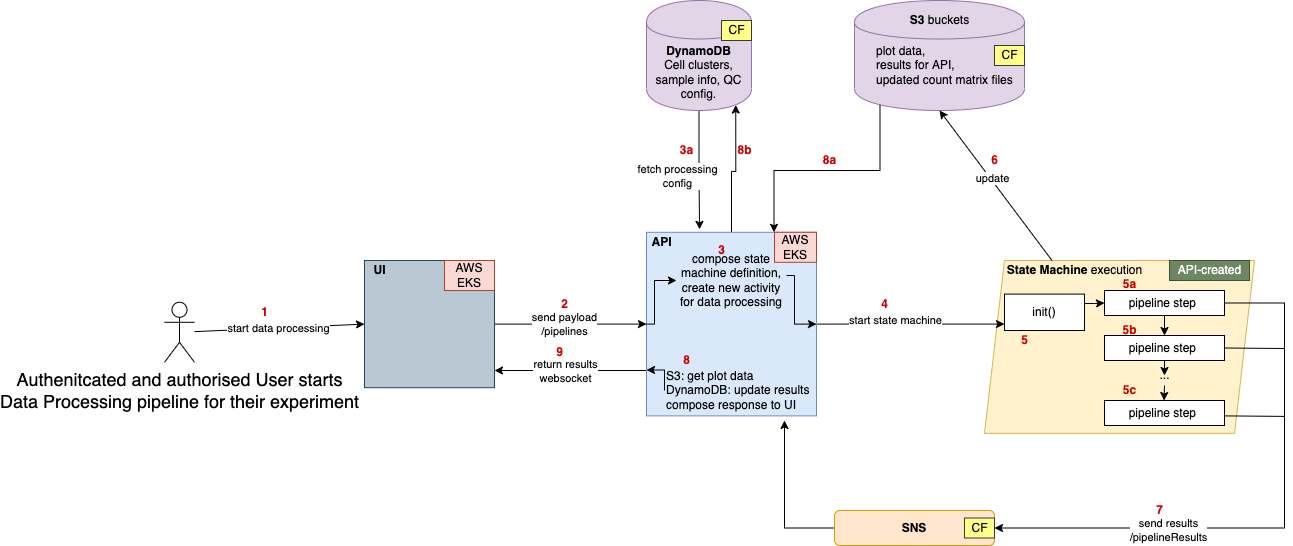

The diagram above was exported from draw.io. Its source (the exported page's mxGraphModel, read from the mxfile embedded in the PNG):
<mxGraphModel dx="3151" dy="855" grid="1" gridSize="10" guides="1" tooltips="1" connect="1" arrows="1" fold="1" page="1" pageScale="1" pageWidth="827" pageHeight="1169" math="0" shadow="0">
  <root>
    <mxCell id="0" />
    <mxCell id="1" parent="0" />
    <mxCell id="ykhu8tHfusVoIB7wBKpm-20" value="" style="shape=parallelogram;perimeter=parallelogramPerimeter;whiteSpace=wrap;html=1;fixedSize=1;fillColor=#fff2cc;strokeColor=#d6b656;" parent="1" vertex="1">
      <mxGeometry x="-160" y="260" width="270" height="172.81" as="geometry" />
    </mxCell>
    <mxCell id="ykhu8tHfusVoIB7wBKpm-5" style="edgeStyle=orthogonalEdgeStyle;rounded=0;orthogonalLoop=1;jettySize=auto;html=1;exitX=1;exitY=0.5;exitDx=0;exitDy=0;entryX=0;entryY=0.5;entryDx=0;entryDy=0;" parent="1" source="ykhu8tHfusVoIB7wBKpm-1" target="ykhu8tHfusVoIB7wBKpm-2" edge="1">
      <mxGeometry relative="1" as="geometry" />
    </mxCell>
    <mxCell id="ykhu8tHfusVoIB7wBKpm-45" value="send payload&lt;br&gt;/pipelines" style="edgeLabel;html=1;align=center;verticalAlign=middle;resizable=0;points=[];" parent="ykhu8tHfusVoIB7wBKpm-5" vertex="1" connectable="0">
      <mxGeometry x="-0.25" y="1" relative="1" as="geometry">
        <mxPoint x="13" y="1" as="offset" />
      </mxGeometry>
    </mxCell>
    <mxCell id="ykhu8tHfusVoIB7wBKpm-1" value="" style="rounded=0;whiteSpace=wrap;html=1;fillColor=#bac8d3;strokeColor=#23445d;" parent="1" vertex="1">
      <mxGeometry x="-780" y="260" width="130" height="127.19" as="geometry" />
    </mxCell>
    <mxCell id="ykhu8tHfusVoIB7wBKpm-27" style="edgeStyle=orthogonalEdgeStyle;rounded=0;orthogonalLoop=1;jettySize=auto;html=1;entryX=0.074;entryY=0.368;entryDx=0;entryDy=0;entryPerimeter=0;" parent="1" source="ykhu8tHfusVoIB7wBKpm-2" target="ykhu8tHfusVoIB7wBKpm-20" edge="1">
      <mxGeometry relative="1" as="geometry" />
    </mxCell>
    <mxCell id="ykhu8tHfusVoIB7wBKpm-28" value="start state machine" style="edgeLabel;html=1;align=center;verticalAlign=middle;resizable=0;points=[];" parent="ykhu8tHfusVoIB7wBKpm-27" vertex="1" connectable="0">
      <mxGeometry x="-0.3404" y="2" relative="1" as="geometry">
        <mxPoint x="16" y="-2" as="offset" />
      </mxGeometry>
    </mxCell>
    <mxCell id="ykhu8tHfusVoIB7wBKpm-44" style="edgeStyle=orthogonalEdgeStyle;rounded=0;orthogonalLoop=1;jettySize=auto;html=1;entryX=0.85;entryY=0.95;entryDx=0;entryDy=0;entryPerimeter=0;" parent="1" source="ykhu8tHfusVoIB7wBKpm-2" target="ykhu8tHfusVoIB7wBKpm-41" edge="1">
      <mxGeometry relative="1" as="geometry" />
    </mxCell>
    <mxCell id="ykhu8tHfusVoIB7wBKpm-46" style="edgeStyle=orthogonalEdgeStyle;rounded=0;orthogonalLoop=1;jettySize=auto;html=1;exitX=0;exitY=0.75;exitDx=0;exitDy=0;" parent="1" source="ykhu8tHfusVoIB7wBKpm-2" edge="1">
      <mxGeometry relative="1" as="geometry">
        <mxPoint x="-650" y="370" as="targetPoint" />
        <Array as="points">
          <mxPoint x="-650" y="370" />
        </Array>
      </mxGeometry>
    </mxCell>
    <mxCell id="ykhu8tHfusVoIB7wBKpm-47" value="return results&lt;br&gt;websocket" style="edgeLabel;html=1;align=center;verticalAlign=middle;resizable=0;points=[];" parent="ykhu8tHfusVoIB7wBKpm-46" vertex="1" connectable="0">
      <mxGeometry x="0.1064" y="1" relative="1" as="geometry">
        <mxPoint x="2" y="-1" as="offset" />
      </mxGeometry>
    </mxCell>
    <mxCell id="ykhu8tHfusVoIB7wBKpm-2" value="" style="rounded=0;whiteSpace=wrap;html=1;fillColor=#dae8fc;strokeColor=#6c8ebf;" parent="1" vertex="1">
      <mxGeometry x="-498" y="231.79000000000002" width="170" height="183.6" as="geometry" />
    </mxCell>
    <mxCell id="ykhu8tHfusVoIB7wBKpm-3" value="&lt;font style=&quot;font-size: 18px&quot;&gt;Authenitcated and authorised User starts&lt;br&gt;Data Processing pipeline for their experiment&lt;/font&gt;" style="shape=umlActor;verticalLabelPosition=bottom;verticalAlign=top;html=1;outlineConnect=0;" parent="1" vertex="1">
      <mxGeometry x="-980" y="301.79" width="30" height="60" as="geometry" />
    </mxCell>
    <mxCell id="ykhu8tHfusVoIB7wBKpm-4" value="" style="endArrow=classic;html=1;entryX=0;entryY=0.5;entryDx=0;entryDy=0;" parent="1" source="ykhu8tHfusVoIB7wBKpm-3" target="ykhu8tHfusVoIB7wBKpm-1" edge="1">
      <mxGeometry width="50" height="50" relative="1" as="geometry">
        <mxPoint x="-910" y="320" as="sourcePoint" />
        <mxPoint x="-780" y="324" as="targetPoint" />
      </mxGeometry>
    </mxCell>
    <mxCell id="ykhu8tHfusVoIB7wBKpm-71" value="start data processing" style="edgeLabel;html=1;align=center;verticalAlign=middle;resizable=0;points=[];" parent="ykhu8tHfusVoIB7wBKpm-4" vertex="1" connectable="0">
      <mxGeometry x="-0.0153" relative="1" as="geometry">
        <mxPoint as="offset" />
      </mxGeometry>
    </mxCell>
    <mxCell id="ykhu8tHfusVoIB7wBKpm-9" value="&lt;b&gt;State Machine&lt;/b&gt; execution" style="text;html=1;align=center;verticalAlign=middle;resizable=0;points=[];autosize=1;strokeColor=none;" parent="1" vertex="1">
      <mxGeometry x="-145" y="260" width="150" height="20" as="geometry" />
    </mxCell>
    <mxCell id="ykhu8tHfusVoIB7wBKpm-65" style="edgeStyle=orthogonalEdgeStyle;rounded=0;orthogonalLoop=1;jettySize=auto;html=1;exitX=1;exitY=0.5;exitDx=0;exitDy=0;entryX=0;entryY=0.5;entryDx=0;entryDy=0;" parent="1" source="ykhu8tHfusVoIB7wBKpm-11" target="ykhu8tHfusVoIB7wBKpm-51" edge="1">
      <mxGeometry relative="1" as="geometry">
        <Array as="points">
          <mxPoint x="-60" y="303" />
          <mxPoint x="-50" y="303" />
        </Array>
      </mxGeometry>
    </mxCell>
    <mxCell id="ykhu8tHfusVoIB7wBKpm-11" value="init()" style="rounded=0;whiteSpace=wrap;html=1;" parent="1" vertex="1">
      <mxGeometry x="-140" y="293.59" width="80" height="36.41" as="geometry" />
    </mxCell>
    <mxCell id="ykhu8tHfusVoIB7wBKpm-13" value="" style="group" parent="1" vertex="1" connectable="0">
      <mxGeometry x="-290" y="-2.842170943040401e-14" width="170.00000000000003" height="110" as="geometry" />
    </mxCell>
    <mxCell id="ykhu8tHfusVoIB7wBKpm-14" value="&lt;i&gt;&lt;br&gt;&lt;/i&gt;" style="shape=cylinder;whiteSpace=wrap;html=1;boundedLbl=1;backgroundOutline=1;fillColor=#e1d5e7;strokeColor=#9673a6;" parent="ykhu8tHfusVoIB7wBKpm-13" vertex="1">
      <mxGeometry width="170" height="110" as="geometry" />
    </mxCell>
    <mxCell id="ykhu8tHfusVoIB7wBKpm-16" value="&lt;b&gt;S3 &lt;/b&gt;buckets" style="text;html=1;align=center;verticalAlign=middle;resizable=0;points=[];autosize=1;strokeColor=none;" parent="ykhu8tHfusVoIB7wBKpm-13" vertex="1">
      <mxGeometry x="50" y="10" width="70" height="20" as="geometry" />
    </mxCell>
    <mxCell id="ykhu8tHfusVoIB7wBKpm-17" value="plot data, &lt;br&gt;results for API,&lt;br&gt;updated count matrix files" style="text;html=1;align=left;verticalAlign=middle;resizable=0;points=[];autosize=1;strokeColor=none;" parent="ykhu8tHfusVoIB7wBKpm-13" vertex="1">
      <mxGeometry x="20" y="40" width="150" height="50" as="geometry" />
    </mxCell>
    <mxCell id="0KzGcrAMn91h141g_q4i-2" value="CF" style="text;html=1;align=center;verticalAlign=middle;resizable=0;points=[];autosize=1;fillColor=#ffff88;strokeColor=#36393d;" vertex="1" parent="ykhu8tHfusVoIB7wBKpm-13">
      <mxGeometry x="140.00000000000003" y="45.00000000000003" width="30" height="20" as="geometry" />
    </mxCell>
    <mxCell id="ykhu8tHfusVoIB7wBKpm-21" value="" style="endArrow=classic;html=1;entryX=0.5;entryY=1;entryDx=0;entryDy=0;exitX=0.25;exitY=0;exitDx=0;exitDy=0;" parent="1" source="ykhu8tHfusVoIB7wBKpm-20" target="ykhu8tHfusVoIB7wBKpm-14" edge="1">
      <mxGeometry width="50" height="50" relative="1" as="geometry">
        <mxPoint x="80" y="260" as="sourcePoint" />
        <mxPoint x="130" y="210" as="targetPoint" />
      </mxGeometry>
    </mxCell>
    <mxCell id="ykhu8tHfusVoIB7wBKpm-83" value="update" style="edgeLabel;html=1;align=center;verticalAlign=middle;resizable=0;points=[];" parent="ykhu8tHfusVoIB7wBKpm-21" vertex="1" connectable="0">
      <mxGeometry x="0.0891" y="-2" relative="1" as="geometry">
        <mxPoint as="offset" />
      </mxGeometry>
    </mxCell>
    <mxCell id="ykhu8tHfusVoIB7wBKpm-48" style="edgeStyle=orthogonalEdgeStyle;rounded=0;orthogonalLoop=1;jettySize=auto;html=1;exitX=0;exitY=0.5;exitDx=0;exitDy=0;" parent="1" source="ykhu8tHfusVoIB7wBKpm-23" edge="1">
      <mxGeometry relative="1" as="geometry">
        <mxPoint x="-360" y="420" as="targetPoint" />
      </mxGeometry>
    </mxCell>
    <mxCell id="ykhu8tHfusVoIB7wBKpm-23" value="&lt;b&gt;SNS&lt;/b&gt;" style="rounded=1;whiteSpace=wrap;html=1;fillColor=#ffe6cc;strokeColor=#d79b00;" parent="1" vertex="1">
      <mxGeometry x="-310" y="510" width="160" height="35" as="geometry" />
    </mxCell>
    <mxCell id="ykhu8tHfusVoIB7wBKpm-36" style="edgeStyle=orthogonalEdgeStyle;rounded=0;orthogonalLoop=1;jettySize=auto;html=1;exitX=1;exitY=0.25;exitDx=0;exitDy=0;entryX=1;entryY=0.5;entryDx=0;entryDy=0;" parent="1" source="ykhu8tHfusVoIB7wBKpm-30" target="ykhu8tHfusVoIB7wBKpm-2" edge="1">
      <mxGeometry relative="1" as="geometry">
        <Array as="points">
          <mxPoint x="-350" y="275" />
          <mxPoint x="-350" y="324" />
        </Array>
      </mxGeometry>
    </mxCell>
    <mxCell id="ykhu8tHfusVoIB7wBKpm-30" value="compose state machine definition,&lt;br&gt;create new activity for data processing" style="text;html=1;strokeColor=none;fillColor=none;align=center;verticalAlign=middle;whiteSpace=wrap;rounded=0;" parent="1" vertex="1">
      <mxGeometry x="-468" y="270" width="110" height="20" as="geometry" />
    </mxCell>
    <mxCell id="ykhu8tHfusVoIB7wBKpm-31" value="&lt;b&gt;API&lt;/b&gt;" style="text;html=1;align=center;verticalAlign=middle;resizable=0;points=[];autosize=1;strokeColor=none;" parent="1" vertex="1">
      <mxGeometry x="-503" y="231.79000000000002" width="40" height="20" as="geometry" />
    </mxCell>
    <mxCell id="ykhu8tHfusVoIB7wBKpm-33" style="edgeStyle=orthogonalEdgeStyle;rounded=0;orthogonalLoop=1;jettySize=auto;html=1;exitX=0.5;exitY=1;exitDx=0;exitDy=0;" parent="1" source="ykhu8tHfusVoIB7wBKpm-30" target="ykhu8tHfusVoIB7wBKpm-30" edge="1">
      <mxGeometry relative="1" as="geometry" />
    </mxCell>
    <mxCell id="ykhu8tHfusVoIB7wBKpm-35" style="edgeStyle=orthogonalEdgeStyle;rounded=0;orthogonalLoop=1;jettySize=auto;html=1;exitX=0;exitY=0.5;exitDx=0;exitDy=0;entryX=0;entryY=0.5;entryDx=0;entryDy=0;" parent="1" source="ykhu8tHfusVoIB7wBKpm-2" target="ykhu8tHfusVoIB7wBKpm-30" edge="1">
      <mxGeometry relative="1" as="geometry">
        <Array as="points">
          <mxPoint x="-490" y="324" />
          <mxPoint x="-490" y="280" />
        </Array>
      </mxGeometry>
    </mxCell>
    <mxCell id="ykhu8tHfusVoIB7wBKpm-49" style="edgeStyle=orthogonalEdgeStyle;rounded=0;orthogonalLoop=1;jettySize=auto;html=1;exitX=0;exitY=0.5;exitDx=0;exitDy=0;entryX=0;entryY=0.75;entryDx=0;entryDy=0;" parent="1" source="ykhu8tHfusVoIB7wBKpm-37" target="ykhu8tHfusVoIB7wBKpm-2" edge="1">
      <mxGeometry relative="1" as="geometry">
        <Array as="points">
          <mxPoint x="-480" y="369" />
        </Array>
      </mxGeometry>
    </mxCell>
    <mxCell id="ykhu8tHfusVoIB7wBKpm-37" value="S3: get plot data&lt;br&gt;&lt;span&gt;DynamoDB: update results&lt;br&gt;&lt;/span&gt;compose response to UI&amp;nbsp;" style="text;html=1;strokeColor=none;fillColor=none;align=left;verticalAlign=middle;whiteSpace=wrap;rounded=0;" parent="1" vertex="1">
      <mxGeometry x="-480" y="370" width="160" height="40" as="geometry" />
    </mxCell>
    <mxCell id="ykhu8tHfusVoIB7wBKpm-38" style="edgeStyle=orthogonalEdgeStyle;rounded=0;orthogonalLoop=1;jettySize=auto;html=1;exitX=0.15;exitY=0.95;exitDx=0;exitDy=0;exitPerimeter=0;entryX=0.75;entryY=0;entryDx=0;entryDy=0;" parent="1" source="ykhu8tHfusVoIB7wBKpm-14" target="ykhu8tHfusVoIB7wBKpm-2" edge="1">
      <mxGeometry relative="1" as="geometry">
        <Array as="points">
          <mxPoint x="-264" y="170" />
          <mxPoint x="-370" y="170" />
        </Array>
      </mxGeometry>
    </mxCell>
    <mxCell id="ykhu8tHfusVoIB7wBKpm-40" value="&lt;b&gt;UI&lt;/b&gt;" style="text;html=1;align=center;verticalAlign=middle;resizable=0;points=[];autosize=1;strokeColor=none;" parent="1" vertex="1">
      <mxGeometry x="-780" y="260" width="30" height="20" as="geometry" />
    </mxCell>
    <mxCell id="ykhu8tHfusVoIB7wBKpm-42" style="edgeStyle=orthogonalEdgeStyle;rounded=0;orthogonalLoop=1;jettySize=auto;html=1;entryX=0.312;entryY=-0.016;entryDx=0;entryDy=0;entryPerimeter=0;" parent="1" source="ykhu8tHfusVoIB7wBKpm-41" target="ykhu8tHfusVoIB7wBKpm-2" edge="1">
      <mxGeometry relative="1" as="geometry" />
    </mxCell>
    <mxCell id="ykhu8tHfusVoIB7wBKpm-90" value="fetch processing&lt;br&gt;config" style="edgeLabel;html=1;align=center;verticalAlign=middle;resizable=0;points=[];" parent="ykhu8tHfusVoIB7wBKpm-42" vertex="1" connectable="0">
      <mxGeometry x="0.1055" y="-1" relative="1" as="geometry">
        <mxPoint x="-22" as="offset" />
      </mxGeometry>
    </mxCell>
    <mxCell id="ykhu8tHfusVoIB7wBKpm-41" value="&lt;b&gt;DynamoDB&lt;/b&gt;&lt;br&gt;Cell clusters, sample info, QC config." style="shape=cylinder;whiteSpace=wrap;html=1;boundedLbl=1;backgroundOutline=1;fillColor=#e1d5e7;strokeColor=#9673a6;" parent="1" vertex="1">
      <mxGeometry x="-498" width="105" height="110" as="geometry" />
    </mxCell>
    <mxCell id="ykhu8tHfusVoIB7wBKpm-64" value="" style="group" parent="1" vertex="1" connectable="0">
      <mxGeometry x="-40" y="290" width="120" height="135" as="geometry" />
    </mxCell>
    <mxCell id="ykhu8tHfusVoIB7wBKpm-53" value="pipeline step&amp;nbsp;" style="rounded=0;whiteSpace=wrap;html=1;" parent="ykhu8tHfusVoIB7wBKpm-64" vertex="1">
      <mxGeometry y="110" width="120" height="25" as="geometry" />
    </mxCell>
    <mxCell id="ykhu8tHfusVoIB7wBKpm-51" value="pipeline step&amp;nbsp;" style="rounded=0;whiteSpace=wrap;html=1;" parent="ykhu8tHfusVoIB7wBKpm-64" vertex="1">
      <mxGeometry width="120" height="25" as="geometry" />
    </mxCell>
    <mxCell id="ykhu8tHfusVoIB7wBKpm-56" style="edgeStyle=orthogonalEdgeStyle;rounded=0;orthogonalLoop=1;jettySize=auto;html=1;exitX=0.5;exitY=1;exitDx=0;exitDy=0;" parent="ykhu8tHfusVoIB7wBKpm-64" source="ykhu8tHfusVoIB7wBKpm-52" edge="1">
      <mxGeometry as="geometry">
        <mxPoint x="60" y="85" as="targetPoint" />
      </mxGeometry>
    </mxCell>
    <mxCell id="ykhu8tHfusVoIB7wBKpm-52" value="pipeline step&amp;nbsp;" style="rounded=0;whiteSpace=wrap;html=1;" parent="ykhu8tHfusVoIB7wBKpm-64" vertex="1">
      <mxGeometry y="45" width="120" height="25" as="geometry" />
    </mxCell>
    <mxCell id="ykhu8tHfusVoIB7wBKpm-55" style="edgeStyle=orthogonalEdgeStyle;rounded=0;orthogonalLoop=1;jettySize=auto;html=1;exitX=0.5;exitY=1;exitDx=0;exitDy=0;entryX=0.5;entryY=0;entryDx=0;entryDy=0;" parent="ykhu8tHfusVoIB7wBKpm-64" source="ykhu8tHfusVoIB7wBKpm-51" target="ykhu8tHfusVoIB7wBKpm-52" edge="1">
      <mxGeometry as="geometry" />
    </mxCell>
    <mxCell id="ykhu8tHfusVoIB7wBKpm-54" value="..." style="text;html=1;align=center;verticalAlign=middle;resizable=0;points=[];autosize=1;strokeColor=none;" parent="ykhu8tHfusVoIB7wBKpm-64" vertex="1">
      <mxGeometry x="45" y="75" width="30" height="20" as="geometry" />
    </mxCell>
    <mxCell id="ykhu8tHfusVoIB7wBKpm-62" value="" style="endArrow=classic;html=1;" parent="ykhu8tHfusVoIB7wBKpm-64" edge="1">
      <mxGeometry y="-15" width="50" height="50" as="geometry">
        <mxPoint x="60" y="95" as="sourcePoint" />
        <mxPoint x="59.5" y="110" as="targetPoint" />
      </mxGeometry>
    </mxCell>
    <mxCell id="ykhu8tHfusVoIB7wBKpm-77" value="&lt;font color=&quot;#cc0000&quot;&gt;&lt;b&gt;5b&lt;/b&gt;&lt;/font&gt;" style="text;html=1;align=center;verticalAlign=middle;resizable=0;points=[];autosize=1;strokeColor=none;" parent="ykhu8tHfusVoIB7wBKpm-64" vertex="1">
      <mxGeometry x="10" y="30" width="30" height="20" as="geometry" />
    </mxCell>
    <mxCell id="ykhu8tHfusVoIB7wBKpm-24" style="edgeStyle=orthogonalEdgeStyle;rounded=0;orthogonalLoop=1;jettySize=auto;html=1;entryX=1;entryY=0.5;entryDx=0;entryDy=0;exitX=1;exitY=0.5;exitDx=0;exitDy=0;" parent="1" source="ykhu8tHfusVoIB7wBKpm-51" target="ykhu8tHfusVoIB7wBKpm-23" edge="1">
      <mxGeometry relative="1" as="geometry">
        <mxPoint x="140" y="290" as="sourcePoint" />
        <Array as="points">
          <mxPoint x="140" y="303" />
          <mxPoint x="140" y="528" />
        </Array>
      </mxGeometry>
    </mxCell>
    <mxCell id="ykhu8tHfusVoIB7wBKpm-50" value="send results&lt;br&gt;/pipelineResults" style="edgeLabel;html=1;align=center;verticalAlign=middle;resizable=0;points=[];" parent="ykhu8tHfusVoIB7wBKpm-24" vertex="1" connectable="0">
      <mxGeometry x="0.3992" y="2" relative="1" as="geometry">
        <mxPoint as="offset" />
      </mxGeometry>
    </mxCell>
    <mxCell id="ykhu8tHfusVoIB7wBKpm-68" value="" style="endArrow=none;html=1;exitX=1;exitY=0.5;exitDx=0;exitDy=0;" parent="1" source="ykhu8tHfusVoIB7wBKpm-52" edge="1">
      <mxGeometry width="50" height="50" relative="1" as="geometry">
        <mxPoint x="-190" y="450" as="sourcePoint" />
        <mxPoint x="140" y="348" as="targetPoint" />
      </mxGeometry>
    </mxCell>
    <mxCell id="ykhu8tHfusVoIB7wBKpm-69" value="" style="endArrow=none;html=1;exitX=1;exitY=0.5;exitDx=0;exitDy=0;" parent="1" edge="1">
      <mxGeometry width="50" height="50" relative="1" as="geometry">
        <mxPoint x="80" y="415.39" as="sourcePoint" />
        <mxPoint x="140" y="415.89" as="targetPoint" />
      </mxGeometry>
    </mxCell>
    <mxCell id="ykhu8tHfusVoIB7wBKpm-70" value="&lt;font color=&quot;#cc0000&quot;&gt;&lt;b&gt;1&lt;/b&gt;&lt;/font&gt;" style="text;html=1;align=center;verticalAlign=middle;resizable=0;points=[];autosize=1;strokeColor=none;" parent="1" vertex="1">
      <mxGeometry x="-890" y="301.79" width="20" height="20" as="geometry" />
    </mxCell>
    <mxCell id="ykhu8tHfusVoIB7wBKpm-72" value="&lt;b&gt;&lt;font color=&quot;#cc0000&quot;&gt;2&lt;/font&gt;&lt;/b&gt;" style="text;html=1;align=center;verticalAlign=middle;resizable=0;points=[];autosize=1;strokeColor=none;" parent="1" vertex="1">
      <mxGeometry x="-590" y="293.59000000000003" width="20" height="20" as="geometry" />
    </mxCell>
    <mxCell id="ykhu8tHfusVoIB7wBKpm-73" value="&lt;font color=&quot;#cc0000&quot;&gt;&lt;b&gt;3&lt;/b&gt;&lt;/font&gt;" style="text;html=1;align=center;verticalAlign=middle;resizable=0;points=[];autosize=1;strokeColor=none;" parent="1" vertex="1">
      <mxGeometry x="-433" y="240" width="20" height="20" as="geometry" />
    </mxCell>
    <mxCell id="ykhu8tHfusVoIB7wBKpm-74" value="&lt;font color=&quot;#cc0000&quot;&gt;&lt;b&gt;4&lt;/b&gt;&lt;/font&gt;" style="text;html=1;align=center;verticalAlign=middle;resizable=0;points=[];autosize=1;strokeColor=none;" parent="1" vertex="1">
      <mxGeometry x="-270" y="293.59" width="20" height="20" as="geometry" />
    </mxCell>
    <mxCell id="ykhu8tHfusVoIB7wBKpm-75" value="&lt;font color=&quot;#cc0000&quot;&gt;&lt;b&gt;5&lt;/b&gt;&lt;/font&gt;" style="text;html=1;align=center;verticalAlign=middle;resizable=0;points=[];autosize=1;strokeColor=none;" parent="1" vertex="1">
      <mxGeometry x="-130" y="330" width="20" height="20" as="geometry" />
    </mxCell>
    <mxCell id="ykhu8tHfusVoIB7wBKpm-76" value="&lt;font color=&quot;#cc0000&quot;&gt;&lt;b&gt;5a&lt;/b&gt;&lt;/font&gt;" style="text;html=1;align=center;verticalAlign=middle;resizable=0;points=[];autosize=1;strokeColor=none;" parent="1" vertex="1">
      <mxGeometry x="-30" y="273.59000000000003" width="30" height="20" as="geometry" />
    </mxCell>
    <mxCell id="ykhu8tHfusVoIB7wBKpm-78" value="&lt;font color=&quot;#cc0000&quot;&gt;&lt;b&gt;5c&lt;/b&gt;&lt;/font&gt;" style="text;html=1;align=center;verticalAlign=middle;resizable=0;points=[];autosize=1;strokeColor=none;" parent="1" vertex="1">
      <mxGeometry x="-30" y="380" width="30" height="20" as="geometry" />
    </mxCell>
    <mxCell id="ykhu8tHfusVoIB7wBKpm-79" value="&lt;b&gt;&lt;font color=&quot;#cc0000&quot;&gt;7&lt;/font&gt;&lt;/b&gt;" style="text;html=1;align=center;verticalAlign=middle;resizable=0;points=[];autosize=1;strokeColor=none;" parent="1" vertex="1">
      <mxGeometry x="5" y="500" width="20" height="20" as="geometry" />
    </mxCell>
    <mxCell id="ykhu8tHfusVoIB7wBKpm-84" value="&lt;font color=&quot;#cc0000&quot;&gt;&lt;b&gt;6&lt;/b&gt;&lt;/font&gt;" style="text;html=1;align=center;verticalAlign=middle;resizable=0;points=[];autosize=1;strokeColor=none;" parent="1" vertex="1">
      <mxGeometry x="-160" y="150" width="20" height="20" as="geometry" />
    </mxCell>
    <mxCell id="ykhu8tHfusVoIB7wBKpm-85" value="&lt;font color=&quot;#cc0000&quot;&gt;&lt;b&gt;8&lt;/b&gt;&lt;/font&gt;" style="text;html=1;align=center;verticalAlign=middle;resizable=0;points=[];autosize=1;strokeColor=none;" parent="1" vertex="1">
      <mxGeometry x="-468" y="350" width="20" height="20" as="geometry" />
    </mxCell>
    <mxCell id="ykhu8tHfusVoIB7wBKpm-87" value="&lt;font color=&quot;#cc0000&quot;&gt;&lt;b&gt;8b&lt;/b&gt;&lt;/font&gt;" style="text;html=1;align=center;verticalAlign=middle;resizable=0;points=[];autosize=1;strokeColor=none;" parent="1" vertex="1">
      <mxGeometry x="-415" y="140" width="30" height="20" as="geometry" />
    </mxCell>
    <mxCell id="ykhu8tHfusVoIB7wBKpm-88" value="&lt;font color=&quot;#cc0000&quot;&gt;&lt;b&gt;9&lt;/b&gt;&lt;/font&gt;" style="text;html=1;align=center;verticalAlign=middle;resizable=0;points=[];autosize=1;strokeColor=none;" parent="1" vertex="1">
      <mxGeometry x="-595" y="341.79" width="20" height="20" as="geometry" />
    </mxCell>
    <mxCell id="ykhu8tHfusVoIB7wBKpm-89" value="&lt;font color=&quot;#cc0000&quot;&gt;&lt;b&gt;8a&lt;/b&gt;&lt;/font&gt;" style="text;html=1;align=center;verticalAlign=middle;resizable=0;points=[];autosize=1;strokeColor=none;" parent="1" vertex="1">
      <mxGeometry x="-330" y="150" width="30" height="20" as="geometry" />
    </mxCell>
    <mxCell id="ykhu8tHfusVoIB7wBKpm-91" value="&lt;font color=&quot;#cc0000&quot;&gt;&lt;b&gt;3a&lt;/b&gt;&lt;/font&gt;" style="text;html=1;align=center;verticalAlign=middle;resizable=0;points=[];autosize=1;strokeColor=none;" parent="1" vertex="1">
      <mxGeometry x="-473" y="140" width="30" height="20" as="geometry" />
    </mxCell>
    <mxCell id="0KzGcrAMn91h141g_q4i-1" value="API-created" style="text;html=1;align=center;verticalAlign=middle;resizable=0;points=[];autosize=1;fillColor=#6d8764;strokeColor=#3A5431;fontColor=#ffffff;" vertex="1" parent="1">
      <mxGeometry x="25" y="260" width="80" height="20" as="geometry" />
    </mxCell>
    <mxCell id="0KzGcrAMn91h141g_q4i-3" value="CF" style="text;html=1;align=center;verticalAlign=middle;resizable=0;points=[];autosize=1;fillColor=#ffff88;strokeColor=#36393d;" vertex="1" parent="1">
      <mxGeometry x="-422.99999999999994" y="20" width="30" height="20" as="geometry" />
    </mxCell>
    <mxCell id="0KzGcrAMn91h141g_q4i-4" value="CF" style="text;html=1;align=center;verticalAlign=middle;resizable=0;points=[];autosize=1;fillColor=#ffff88;strokeColor=#36393d;" vertex="1" parent="1">
      <mxGeometry x="-179.99999999999997" y="517.5" width="30" height="20" as="geometry" />
    </mxCell>
    <mxCell id="0KzGcrAMn91h141g_q4i-5" value="AWS EKS" style="text;html=1;strokeColor=#ae4132;fillColor=#fad9d5;align=center;verticalAlign=middle;whiteSpace=wrap;rounded=0;" vertex="1" parent="1">
      <mxGeometry x="-370" y="231.79" width="42" height="30" as="geometry" />
    </mxCell>
    <mxCell id="0KzGcrAMn91h141g_q4i-6" value="AWS EKS" style="text;html=1;strokeColor=#ae4132;fillColor=#fad9d5;align=center;verticalAlign=middle;whiteSpace=wrap;rounded=0;" vertex="1" parent="1">
      <mxGeometry x="-700" y="260" width="50" height="30" as="geometry" />
    </mxCell>
  </root>
</mxGraphModel>